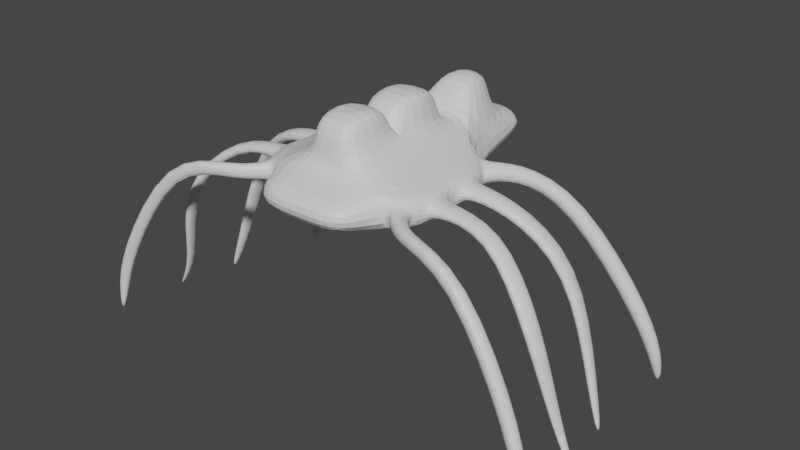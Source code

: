 # Source: snowcamel.blend  (saved by Blender 3.4.6; exported with 4.5.12 LTS)
import bpy
from mathutils import Matrix  # noqa: F401  (used for matrix-valued properties, if any)

bpy.ops.wm.read_factory_settings(use_empty=True)
scene = bpy.context.scene
scene.name = 'Scene'

# ---- collections
col_collection = bpy.data.collections.new('Collection'); scene.collection.children.link(col_collection)

# ---- materials (node trees are filled in below, after node groups)
mat_material = bpy.data.materials.new('Material')
mat_material.alpha_threshold = 0.0
mat_material.use_transparent_shadow = False
mat_material.roughness = 0.5
mat_material.line_color = (0.0, 0.0, 0.0, 1.0)

# ---- material node trees
mat_material.use_nodes = True; mat_material.node_tree.nodes.clear()
_N = mat_material.node_tree.nodes; _L = mat_material.node_tree.links
n0 = _N.new('ShaderNodeOutputMaterial'); n0.name = 'Material Output'; n0.location = (300, 300)
n1 = _N.new('ShaderNodeBsdfPrincipled'); n1.name = 'Principled BSDF'; n1.location = (10, 300)
n1.distribution = 'GGX'
n1.subsurface_method = 'RANDOM_WALK_SKIN'
n1.inputs[3].default_value = 1.45
n1.inputs[27].default_value = (0.0, 0.0, 0.0, 1.0)
n1.inputs[28].default_value = 1.0
_L.new(n1.outputs[0], n0.inputs[0])
n0.is_active_output = True

# ---- world
world_world = bpy.data.worlds.new('World'); scene.world = world_world
world_world.use_nodes = True; world_world.node_tree.nodes.clear()
_N = world_world.node_tree.nodes; _L = world_world.node_tree.links
n0 = _N.new('ShaderNodeOutputWorld'); n0.name = 'World Output'; n0.location = (300, 300)
n1 = _N.new('ShaderNodeBackground'); n1.name = 'Background'; n1.location = (10, 300)
n1.inputs[0].default_value = (0.05088, 0.05088, 0.05088, 1.0)
_L.new(n1.outputs[0], n0.inputs[0])
n0.is_active_output = True
world_world.color = (0.05088, 0.05088, 0.05088)
world_world.use_sun_shadow = False
world_world.sun_shadow_jitter_overblur = 0.0

# ---- meshes
me_cube = bpy.data.meshes.new('Cube')
me_cube.from_pydata([(0.0, -5.958, 10.69), (0.0, -5.958, 8.693), (0.0, -7.958, 10.35), (0.0, -7.958, 9.031), (-3.079, -5.958, 10.69), (-3.079, -5.958, 8.693), (-2.558, -7.958, 10.35), (-2.558, -7.958, 9.031), (0.0, 0.6204, 8.693), (-3.079, 0.6204, 8.693), (0.0, 2.022, 10.95), (-1.85, 2.022, 10.95), (-4.389, -4.946, 10.38), (-4.389, -4.946, 9.0), (-4.389, -0.3914, 10.38), (-4.389, -0.3914, 9.0), (0.0, 6.218, 9.17), (-2.345, 6.218, 9.17), (0.0, 4.664, 10.73), (-1.503, 4.664, 10.73), (0.0, 6.793, 9.576), (-1.69, 6.793, 9.576), (0.0, 6.718, 10.47), (-1.255, 6.718, 10.47), (-3.368, 0.3976, 10.25), (-3.368, 0.3976, 9.133), (-4.1, -0.1687, 10.08), (-4.1, -0.1687, 9.305), (-4.591, 1.979, 10.21), (-4.416, 1.737, 9.13), (-5.205, 1.275, 10.09), (-5.084, 1.108, 9.342), (-7.117, 3.881, 8.532), (-6.404, 3.253, 7.941), (-7.516, 3.032, 8.625), (-7.022, 2.598, 8.216), (-10.75, 4.979, 2.975), (-9.918, 4.312, 2.64), (-11.2, 4.15, 2.944), (-10.62, 3.688, 2.712), (-11.4, 5.215, 0.2477), (-10.83, 4.757, 0.1566), (-11.7, 4.676, 0.1655), (-11.31, 4.359, 0.1024), (-11.36, 5.044, -0.6271), (-11.17, 4.891, -0.6575), (-11.46, 4.864, -0.6546), (-11.33, 4.758, -0.6756), (-3.438, -5.681, 10.15), (-3.438, -5.681, 9.24), (-4.03, -5.223, 10.01), (-4.03, -5.223, 9.379), (-4.698, -7.168, 10.17), (-4.437, -7.083, 9.306), (-5.139, -6.587, 9.947), (-4.958, -6.529, 9.349), (-8.444, -7.97, 10.03), (-7.923, -7.76, 9.323), (-8.679, -7.258, 9.894), (-8.318, -7.113, 9.402), (-12.18, -8.621, 3.713), (-11.34, -8.318, 3.545), (-12.31, -7.871, 3.665), (-11.73, -7.662, 3.549), (-12.45, -8.646, 1.489), (-11.9, -8.45, 1.38), (-12.53, -8.16, 1.458), (-12.15, -8.024, 1.383), (-12.49, -8.52, 0.3825), (-12.32, -8.459, 0.3483), (-12.52, -8.367, 0.3728), (-12.4, -8.325, 0.3492), (0.0, -2.714, 8.693), (0.0, -2.714, 10.69), (-3.079, -2.714, 10.69), (-3.079, -2.714, 8.693), (-4.389, -2.7, 10.38), (-4.389, -2.7, 9.0), (-4.389, -1.004, 10.02), (-4.389, -1.004, 9.367), (-4.389, -2.088, 10.02), (-4.389, -2.088, 9.367), (-6.418, -1.02, 10.04), (-6.196, -1.046, 9.428), (-6.762, -2.046, 9.957), (-6.54, -2.071, 9.346), (-9.635, -0.04816, 7.602), (-9.185, -0.1141, 7.138), (-9.749, -1.126, 7.645), (-9.298, -1.192, 7.181), (-11.2, -0.6878, 2.114), (-10.81, -0.7381, 1.991), (-11.26, -1.367, 2.227), (-10.86, -1.417, 2.104), (-11.82, -1.192, -0.02093), (-11.65, -1.214, -0.07542), (-11.84, -1.491, 0.02877), (-11.67, -1.513, -0.02572), (-4.389, -4.321, 9.999), (-4.389, -4.321, 9.386), (-4.389, -3.326, 9.386), (-4.389, -3.326, 9.999), (-7.528, -4.312, 10.01), (-7.278, -4.313, 9.449), (-7.438, -3.334, 9.376), (-7.689, -3.333, 9.936), (-10.66, -5.761, 6.906), (-10.15, -5.693, 6.584), (-10.29, -4.708, 6.57), (-10.8, -4.776, 6.892), (-11.47, -4.63, 1.926), (-11.19, -4.593, 1.752), (-11.26, -4.062, 1.745), (-11.54, -4.099, 1.918), (-12.54, -4.659, 0.01735), (-12.42, -4.643, -0.06018), (-12.45, -4.406, -0.06366), (-12.58, -4.422, 0.01387), (-1.268, -5.759, 11.51), (0.0, -5.759, 11.51), (-1.268, 0.8191, 11.51), (0.0, 0.8191, 11.51), (0.0, -2.516, 11.51), (-1.268, -2.516, 11.51), (-1.268, 0.8191, 13.21), (0.0, 0.8191, 13.21), (-1.268, -2.516, 13.21), (0.0, -2.516, 13.21), (-1.268, -5.759, 13.26), (0.0, -5.759, 13.26), (0.0, -2.516, 13.26), (-1.268, -2.516, 13.26), (-0.9799, 2.709, 12.87), (0.0, 2.709, 12.87), (-0.6331, 5.351, 12.65), (0.0, 5.351, 12.65), (-1.54, 0.6204, 8.693), (0.0, -1.047, 8.693), (-3.079, -1.047, 8.693), (-1.54, -2.714, 8.693), (-1.54, -1.047, 8.693), (-2.31, 0.6204, 8.693), (-3.079, -0.2133, 8.693), (-1.54, -0.2133, 8.693), (-2.31, -1.047, 8.693), (-2.31, -0.2133, 8.693), (-3.079, -1.881, 8.693), (-2.31, -2.714, 8.693), (-1.54, -1.881, 8.693), (-1.925, -1.047, 8.693), (-2.695, -1.047, 8.693), (-3.079, -2.298, 8.693), (-1.925, -2.714, 8.693), (-1.54, -1.464, 8.693), (-1.732, -1.047, 8.693), (-2.502, -1.047, 8.693), (-3.079, -1.464, 8.693), (-2.695, -2.714, 8.693), (-1.54, -2.298, 8.693), (-2.117, -1.047, 8.693), (-2.887, -1.047, 8.693)], [], [(0, 4, 6, 2), (3, 2, 6, 7), (7, 6, 4, 5), (5, 1, 3, 7), (1, 0, 2, 3), (73, 72, 137, 8, 10), (10, 18, 135, 133), (75, 5, 13, 77), (145, 142, 9, 141), (11, 74, 123, 120), (14, 15, 79, 78), (74, 11, 14, 76), (13, 5, 49, 51), (14, 11, 24, 26), (17, 19, 23, 21), (10, 8, 16, 18), (9, 11, 19, 17), (8, 136, 141, 9, 17, 16), (21, 23, 22, 20), (16, 17, 21, 20), (19, 18, 22, 23), (18, 16, 20, 22), (25, 27, 31, 29), (11, 9, 25, 24), (9, 15, 27, 25), (15, 14, 26, 27), (28, 29, 33, 32), (24, 25, 29, 28), (26, 24, 28, 30), (27, 26, 30, 31), (34, 32, 36, 38), (30, 28, 32, 34), (31, 30, 34, 35), (29, 31, 35, 33), (37, 39, 43, 41), (35, 34, 38, 39), (33, 35, 39, 37), (32, 33, 37, 36), (42, 40, 44, 46), (36, 37, 41, 40), (38, 36, 40, 42), (39, 38, 42, 43), (44, 45, 47, 46), (43, 42, 46, 47), (41, 43, 47, 45), (40, 41, 45, 44), (51, 49, 53, 55), (12, 13, 51, 50), (5, 4, 48, 49), (4, 12, 50, 48), (55, 53, 57, 59), (49, 48, 52, 53), (48, 50, 54, 52), (50, 51, 55, 54), (59, 57, 61, 63), (53, 52, 56, 57), (52, 54, 58, 56), (54, 55, 59, 58), (60, 62, 66, 64), (57, 56, 60, 61), (56, 58, 62, 60), (58, 59, 63, 62), (67, 65, 69, 71), (62, 63, 67, 66), (63, 61, 65, 67), (61, 60, 64, 65), (69, 68, 70, 71), (65, 64, 68, 69), (64, 66, 70, 68), (66, 67, 71, 70), (4, 74, 76, 12), (77, 13, 99, 100), (73, 10, 121, 122), (1, 5, 75, 157, 147, 152, 139, 72), (9, 142, 138, 156, 146, 151, 75, 77, 15), (0, 1, 72, 73), (81, 80, 84, 85), (77, 76, 80, 81), (15, 77, 81, 79), (76, 14, 78, 80), (83, 85, 89, 87), (80, 78, 82, 84), (79, 81, 85, 83), (78, 79, 83, 82), (87, 89, 93, 91), (82, 83, 87, 86), (85, 84, 88, 89), (84, 82, 86, 88), (93, 92, 96, 97), (86, 87, 91, 90), (89, 88, 92, 93), (88, 86, 90, 92), (97, 96, 94, 95), (92, 90, 94, 96), (91, 93, 97, 95), (90, 91, 95, 94), (99, 98, 102, 103), (12, 76, 101, 98), (76, 77, 100, 101), (13, 12, 98, 99), (105, 104, 108, 109), (101, 100, 104, 105), (100, 99, 103, 104), (98, 101, 105, 102), (106, 109, 113, 110), (104, 103, 107, 108), (102, 105, 109, 106), (103, 102, 106, 107), (113, 112, 116, 117), (107, 106, 110, 111), (109, 108, 112, 113), (108, 107, 111, 112), (115, 114, 117, 116), (112, 111, 115, 116), (110, 113, 117, 114), (111, 110, 114, 115), (122, 121, 125, 127), (119, 122, 130, 129), (74, 4, 118, 123), (4, 0, 119, 118), (0, 73, 122, 119), (10, 11, 120, 121), (126, 127, 125, 124), (120, 123, 126, 124), (121, 120, 124, 125), (123, 122, 127, 126), (128, 129, 130, 131), (118, 119, 129, 128), (123, 118, 128, 131), (122, 123, 131, 130), (132, 133, 135, 134), (11, 10, 133, 132), (19, 11, 132, 134), (18, 19, 134, 135), (137, 140, 143, 136, 8), (72, 139, 158, 148, 153, 140, 137), (139, 152, 147, 157, 75, 151, 146, 156, 138, 160, 150, 155, 144, 159, 149, 154, 140, 153, 148, 158), (143, 145, 141, 136), (140, 154, 149, 159, 144, 145, 143), (144, 155, 150, 160, 138, 142, 145)])
_uv = me_cube.uv_layers.new(name='UVMap')
_uv.uv.foreach_set('vector', [0.625, 0.5, 0.875, 0.5, 0.875, 0.75, 0.625, 0.75, 0.375, 0.75, 0.625, 0.75, 0.625, 1.0, 0.375, 1.0, 0.375, 0.0, 0.625, 0.0, 0.625, 0.25, 0.375, 0.25, 0.125, 0.5, 0.375, 0.5, 0.375, 0.75, 0.125, 0.75, 0.375, 0.5, 0.625, 0.5, 0.625, 0.75, 0.375, 0.75, 0.625, 0.5, 0.375, 0.5, 0.375, 0.5, 0.375, 0.5, 0.625, 0.5, 0.625, 0.5, 0.625, 0.5, 0.625, 0.5, 0.625, 0.5, 0.125, 0.5, 0.125, 0.5, 0.125, 0.5, 0.125, 0.5, 0.1875, 0.5, 0.125, 0.5, 0.125, 0.5, 0.1875, 0.5, 0.875, 0.5, 0.875, 0.5, 0.875, 0.5, 0.875, 0.5, 0.625, 0.25, 0.375, 0.25, 0.375, 0.25, 0.625, 0.25, 0.875, 0.5, 0.875, 0.5, 0.875, 0.5, 0.875, 0.5, 0.125, 0.5, 0.125, 0.5, 0.125, 0.5, 0.125, 0.5, 0.875, 0.5, 0.875, 0.5, 0.875, 0.5, 0.875, 0.5, 0.375, 0.25, 0.625, 0.25, 0.625, 0.25, 0.375, 0.25, 0.625, 0.5, 0.375, 0.5, 0.375, 0.5, 0.625, 0.5, 0.375, 0.25, 0.625, 0.25, 0.625, 0.25, 0.375, 0.25, 0.375, 0.5, 0.25, 0.5, 0.1875, 0.5, 0.125, 0.5, 0.125, 0.5, 0.375, 0.5, 0.375, 0.25, 0.625, 0.25, 0.625, 0.5, 0.375, 0.5, 0.375, 0.5, 0.125, 0.5, 0.125, 0.5, 0.375, 0.5, 0.875, 0.5, 0.625, 0.5, 0.625, 0.5, 0.875, 0.5, 0.625, 0.5, 0.375, 0.5, 0.375, 0.5, 0.625, 0.5, 0.125, 0.5, 0.125, 0.5, 0.125, 0.5, 0.125, 0.5, 0.625, 0.25, 0.375, 0.25, 0.375, 0.25, 0.625, 0.25, 0.125, 0.5, 0.125, 0.5, 0.125, 0.5, 0.125, 0.5, 0.375, 0.25, 0.625, 0.25, 0.625, 0.25, 0.375, 0.25, 0.625, 0.25, 0.375, 0.25, 0.375, 0.25, 0.625, 0.25, 0.625, 0.25, 0.375, 0.25, 0.375, 0.25, 0.625, 0.25, 0.875, 0.5, 0.875, 0.5, 0.875, 0.5, 0.875, 0.5, 0.375, 0.25, 0.625, 0.25, 0.625, 0.25, 0.375, 0.25, 0.875, 0.5, 0.875, 0.5, 0.875, 0.5, 0.875, 0.5, 0.875, 0.5, 0.875, 0.5, 0.875, 0.5, 0.875, 0.5, 0.375, 0.25, 0.625, 0.25, 0.625, 0.25, 0.375, 0.25, 0.125, 0.5, 0.125, 0.5, 0.125, 0.5, 0.125, 0.5, 0.125, 0.5, 0.125, 0.5, 0.125, 0.5, 0.125, 0.5, 0.375, 0.25, 0.625, 0.25, 0.625, 0.25, 0.375, 0.25, 0.125, 0.5, 0.125, 0.5, 0.125, 0.5, 0.125, 0.5, 0.625, 0.25, 0.375, 0.25, 0.375, 0.25, 0.625, 0.25, 0.875, 0.5, 0.875, 0.5, 0.875, 0.5, 0.875, 0.5, 0.625, 0.25, 0.375, 0.25, 0.375, 0.25, 0.625, 0.25, 0.875, 0.5, 0.875, 0.5, 0.875, 0.5, 0.875, 0.5, 0.375, 0.25, 0.625, 0.25, 0.625, 0.25, 0.375, 0.25, 0.625, 0.25, 0.375, 0.25, 0.375, 0.25, 0.625, 0.25, 0.375, 0.25, 0.625, 0.25, 0.625, 0.25, 0.375, 0.25, 0.125, 0.5, 0.125, 0.5, 0.125, 0.5, 0.125, 0.5, 0.625, 0.25, 0.375, 0.25, 0.375, 0.25, 0.625, 0.25, 0.125, 0.5, 0.125, 0.5, 0.125, 0.5, 0.125, 0.5, 0.625, 0.25, 0.375, 0.25, 0.375, 0.25, 0.625, 0.25, 0.375, 0.25, 0.625, 0.25, 0.625, 0.25, 0.375, 0.25, 0.875, 0.5, 0.875, 0.5, 0.875, 0.5, 0.875, 0.5, 0.125, 0.5, 0.125, 0.5, 0.125, 0.5, 0.125, 0.5, 0.375, 0.25, 0.625, 0.25, 0.625, 0.25, 0.375, 0.25, 0.875, 0.5, 0.875, 0.5, 0.875, 0.5, 0.875, 0.5, 0.625, 0.25, 0.375, 0.25, 0.375, 0.25, 0.625, 0.25, 0.125, 0.5, 0.125, 0.5, 0.125, 0.5, 0.125, 0.5, 0.375, 0.25, 0.625, 0.25, 0.625, 0.25, 0.375, 0.25, 0.875, 0.5, 0.875, 0.5, 0.875, 0.5, 0.875, 0.5, 0.625, 0.25, 0.375, 0.25, 0.375, 0.25, 0.625, 0.25, 0.875, 0.5, 0.875, 0.5, 0.875, 0.5, 0.875, 0.5, 0.375, 0.25, 0.625, 0.25, 0.625, 0.25, 0.375, 0.25, 0.875, 0.5, 0.875, 0.5, 0.875, 0.5, 0.875, 0.5, 0.625, 0.25, 0.375, 0.25, 0.375, 0.25, 0.625, 0.25, 0.125, 0.5, 0.125, 0.5, 0.125, 0.5, 0.125, 0.5, 0.625, 0.25, 0.375, 0.25, 0.375, 0.25, 0.625, 0.25, 0.125, 0.5, 0.125, 0.5, 0.125, 0.5, 0.125, 0.5, 0.375, 0.25, 0.625, 0.25, 0.625, 0.25, 0.375, 0.25, 0.375, 0.25, 0.625, 0.25, 0.625, 0.25, 0.375, 0.25, 0.375, 0.25, 0.625, 0.25, 0.625, 0.25, 0.375, 0.25, 0.875, 0.5, 0.875, 0.5, 0.875, 0.5, 0.875, 0.5, 0.625, 0.25, 0.375, 0.25, 0.375, 0.25, 0.625, 0.25, 0.875, 0.5, 0.875, 0.5, 0.875, 0.5, 0.875, 0.5, 0.125, 0.5, 0.125, 0.5, 0.125, 0.5, 0.125, 0.5, 0.625, 0.5, 0.625, 0.5, 0.625, 0.5, 0.625, 0.5, 0.375, 0.5, 0.125, 0.5, 0.125, 0.5, 0.1562, 0.5, 0.1875, 0.5, 0.2188, 0.5, 0.25, 0.5, 0.375, 0.5, 0.125, 0.5, 0.125, 0.5, 0.125, 0.5, 0.125, 0.5, 0.125, 0.5, 0.125, 0.5, 0.125, 0.5, 0.125, 0.5, 0.125, 0.5, 0.625, 0.5, 0.375, 0.5, 0.375, 0.5, 0.625, 0.5, 0.375, 0.25, 0.625, 0.25, 0.625, 0.25, 0.375, 0.25, 0.375, 0.25, 0.625, 0.25, 0.625, 0.25, 0.375, 0.25, 0.125, 0.5, 0.125, 0.5, 0.125, 0.5, 0.125, 0.5, 0.875, 0.5, 0.875, 0.5, 0.875, 0.5, 0.875, 0.5, 0.125, 0.5, 0.125, 0.5, 0.125, 0.5, 0.125, 0.5, 0.875, 0.5, 0.875, 0.5, 0.875, 0.5, 0.875, 0.5, 0.125, 0.5, 0.125, 0.5, 0.125, 0.5, 0.125, 0.5, 0.625, 0.25, 0.375, 0.25, 0.375, 0.25, 0.625, 0.25, 0.125, 0.5, 0.125, 0.5, 0.125, 0.5, 0.125, 0.5, 0.625, 0.25, 0.375, 0.25, 0.375, 0.25, 0.625, 0.25, 0.375, 0.25, 0.625, 0.25, 0.625, 0.25, 0.375, 0.25, 0.875, 0.5, 0.875, 0.5, 0.875, 0.5, 0.875, 0.5, 0.375, 0.25, 0.625, 0.25, 0.625, 0.25, 0.375, 0.25, 0.625, 0.25, 0.375, 0.25, 0.375, 0.25, 0.625, 0.25, 0.375, 0.25, 0.625, 0.25, 0.625, 0.25, 0.375, 0.25, 0.875, 0.5, 0.875, 0.5, 0.875, 0.5, 0.875, 0.5, 0.375, 0.25, 0.625, 0.25, 0.625, 0.25, 0.375, 0.25, 0.875, 0.5, 0.875, 0.5, 0.875, 0.5, 0.875, 0.5, 0.125, 0.5, 0.125, 0.5, 0.125, 0.5, 0.125, 0.5, 0.625, 0.25, 0.375, 0.25, 0.375, 0.25, 0.625, 0.25, 0.375, 0.25, 0.625, 0.25, 0.625, 0.25, 0.375, 0.25, 0.875, 0.5, 0.875, 0.5, 0.875, 0.5, 0.875, 0.5, 0.625, 0.25, 0.375, 0.25, 0.375, 0.25, 0.625, 0.25, 0.375, 0.25, 0.625, 0.25, 0.625, 0.25, 0.375, 0.25, 0.625, 0.25, 0.375, 0.25, 0.375, 0.25, 0.625, 0.25, 0.625, 0.25, 0.375, 0.25, 0.375, 0.25, 0.625, 0.25, 0.125, 0.5, 0.125, 0.5, 0.125, 0.5, 0.125, 0.5, 0.875, 0.5, 0.875, 0.5, 0.875, 0.5, 0.875, 0.5, 0.875, 0.5, 0.875, 0.5, 0.875, 0.5, 0.875, 0.5, 0.125, 0.5, 0.125, 0.5, 0.125, 0.5, 0.125, 0.5, 0.875, 0.5, 0.875, 0.5, 0.875, 0.5, 0.875, 0.5, 0.375, 0.25, 0.625, 0.25, 0.625, 0.25, 0.375, 0.25, 0.625, 0.25, 0.375, 0.25, 0.375, 0.25, 0.625, 0.25, 0.375, 0.25, 0.625, 0.25, 0.625, 0.25, 0.375, 0.25, 0.625, 0.25, 0.375, 0.25, 0.375, 0.25, 0.625, 0.25, 0.125, 0.5, 0.125, 0.5, 0.125, 0.5, 0.125, 0.5, 0.375, 0.25, 0.625, 0.25, 0.625, 0.25, 0.375, 0.25, 0.125, 0.5, 0.125, 0.5, 0.125, 0.5, 0.125, 0.5, 0.875, 0.5, 0.875, 0.5, 0.875, 0.5, 0.875, 0.5, 0.375, 0.25, 0.625, 0.25, 0.625, 0.25, 0.375, 0.25, 0.625, 0.5, 0.625, 0.5, 0.625, 0.5, 0.625, 0.5, 0.625, 0.5, 0.625, 0.5, 0.625, 0.5, 0.625, 0.5, 0.875, 0.5, 0.875, 0.5, 0.875, 0.5, 0.875, 0.5, 0.875, 0.5, 0.625, 0.5, 0.625, 0.5, 0.875, 0.5, 0.625, 0.5, 0.625, 0.5, 0.625, 0.5, 0.625, 0.5, 0.625, 0.5, 0.875, 0.5, 0.875, 0.5, 0.625, 0.5, 0.875, 0.5, 0.625, 0.5, 0.625, 0.5, 0.875, 0.5, 0.875, 0.5, 0.875, 0.5, 0.875, 0.5, 0.875, 0.5, 0.625, 0.5, 0.875, 0.5, 0.875, 0.5, 0.625, 0.5, 0.875, 0.5, 0.625, 0.5, 0.625, 0.5, 0.875, 0.5, 0.875, 0.5, 0.625, 0.5, 0.625, 0.5, 0.875, 0.5, 0.875, 0.5, 0.625, 0.5, 0.625, 0.5, 0.875, 0.5, 0.875, 0.5, 0.875, 0.5, 0.875, 0.5, 0.875, 0.5, 0.625, 0.5, 0.875, 0.5, 0.875, 0.5, 0.625, 0.5, 0.875, 0.5, 0.625, 0.5, 0.625, 0.5, 0.875, 0.5, 0.875, 0.5, 0.625, 0.5, 0.625, 0.5, 0.875, 0.5, 0.625, 0.25, 0.625, 0.25, 0.625, 0.25, 0.625, 0.25, 0.625, 0.5, 0.875, 0.5, 0.875, 0.5, 0.625, 0.5, 0.375, 0.5, 0.25, 0.5, 0.25, 0.5, 0.25, 0.5, 0.375, 0.5, 0.375, 0.5, 0.25, 0.5, 0.25, 0.5, 0.25, 0.5, 0.25, 0.5, 0.25, 0.5, 0.375, 0.5, 0.25, 0.5, 0.2188, 0.5, 0.1875, 0.5, 0.1562, 0.5, 0.125, 0.5, 0.125, 0.5, 0.125, 0.5, 0.125, 0.5, 0.125, 0.5, 0.1406, 0.5, 0.1562, 0.5, 0.1719, 0.5, 0.1875, 0.5, 0.2031, 0.5, 0.2188, 0.5, 0.2344, 0.5, 0.25, 0.5, 0.25, 0.5, 0.25, 0.5, 0.25, 0.5, 0.25, 0.5, 0.1875, 0.5, 0.1875, 0.5, 0.25, 0.5, 0.25, 0.5, 0.2344, 0.5, 0.2188, 0.5, 0.2031, 0.5, 0.1875, 0.5, 0.1875, 0.5, 0.25, 0.5, 0.1875, 0.5, 0.1719, 0.5, 0.1562, 0.5, 0.1406, 0.5, 0.125, 0.5, 0.125, 0.5, 0.1875, 0.5])
me_cube.materials.append(mat_material)
me_cube.use_mirror_vertex_groups = False
me_cube.update()

# ---- objects
ob_cube = bpy.data.objects.new('Cube', me_cube)

# ---- transforms, parenting, visibility, modifiers, constraints
ob_cube.location = (0.0, 0.0, 0.0)
ob_cube.lock_rotations_4d = False
ob_cube.empty_display_type = 'ARROWS'
ob_cube.lineart.crease_threshold = 0.0
_m = ob_cube.modifiers.new('Mirror', 'MIRROR')
_m.use_clip = True
_m = ob_cube.modifiers.new('Subdivision', 'SUBSURF')

# ---- collection membership
col_collection.objects.link(ob_cube)

# ---- scene / render settings (as saved in the file)
scene.frame_start = 1; scene.frame_end = 250; scene.frame_set(1)
scene.render.engine = 'BLENDER_EEVEE_NEXT'
scene.cycles.sampling_pattern = 'TABULATED_SOBOL'
scene.cycles.use_light_tree = False
scene.view_settings.view_transform = 'Filmic'
bpy.context.view_layer.update()

# ---- added for rendering (the .blend has no active camera and no usable light): camera, sun
cam_auto = bpy.data.cameras.new('AutoCamera')
cam_auto.lens = 50.0
cam_auto.sensor_width = 36.0
cam_auto.clip_end = 1000.0
ob_auto_camera = bpy.data.objects.new('AutoCamera', cam_auto)
scene.collection.objects.link(ob_auto_camera)
ob_auto_camera.location = (30.2003, -37.1668, 30.4529)
ob_auto_camera.rotation_euler = (1.09748, -7.21219e-08, 0.694738)
scene.camera = ob_auto_camera
light_auto_sun = bpy.data.lights.new('AutoSun', 'SUN')
light_auto_sun.energy = 3.0
light_auto_sun.angle = 0.0523599
ob_auto_sun = bpy.data.objects.new('AutoSun', light_auto_sun)
scene.collection.objects.link(ob_auto_sun)
ob_auto_sun.rotation_euler = (0.872665, 0.174533, 0.523599)
bpy.context.view_layer.update()
